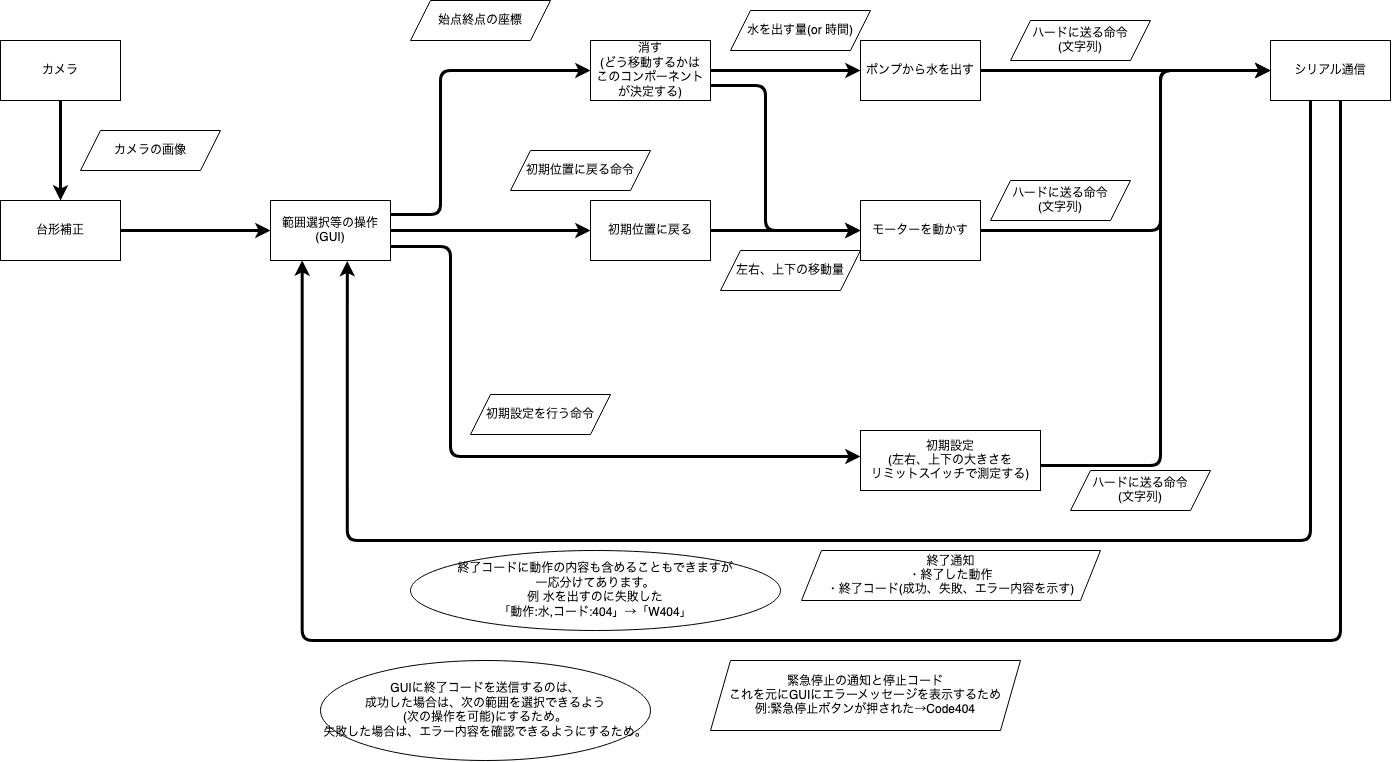

The diagram above was exported from draw.io. Its source (the exported page's mxGraphModel, read from the mxfile embedded in the PNG):
<mxGraphModel dx="1451" dy="880" grid="1" gridSize="10" guides="1" tooltips="1" connect="1" arrows="1" fold="1" page="1" pageScale="1" pageWidth="1169" pageHeight="827" background="#ffffff" math="0" shadow="0">
  <root>
    <mxCell id="0" />
    <mxCell id="1" parent="0" />
    <mxCell id="Miv7_ATWJTTuSJiz6E9R-8" value="" style="edgeStyle=orthogonalEdgeStyle;rounded=1;orthogonalLoop=1;jettySize=auto;html=1;strokeWidth=3;entryX=0;entryY=0.5;entryDx=0;entryDy=0;exitX=0.995;exitY=0.501;exitDx=0;exitDy=0;exitPerimeter=0;" parent="1" source="Kj2kQeRDL20CV-8xNJAQ-1" target="Miv7_ATWJTTuSJiz6E9R-2" edge="1">
      <mxGeometry relative="1" as="geometry">
        <Array as="points" />
      </mxGeometry>
    </mxCell>
    <mxCell id="Kj2kQeRDL20CV-8xNJAQ-2" value="" style="edgeStyle=orthogonalEdgeStyle;rounded=0;orthogonalLoop=1;jettySize=auto;html=1;strokeWidth=3;" edge="1" parent="1" source="Miv7_ATWJTTuSJiz6E9R-1" target="Kj2kQeRDL20CV-8xNJAQ-1">
      <mxGeometry relative="1" as="geometry" />
    </mxCell>
    <mxCell id="Miv7_ATWJTTuSJiz6E9R-1" value="カメラ" style="rounded=0;whiteSpace=wrap;html=1;" parent="1" vertex="1">
      <mxGeometry x="40" y="60" width="120" height="60" as="geometry" />
    </mxCell>
    <mxCell id="Miv7_ATWJTTuSJiz6E9R-11" value="" style="edgeStyle=orthogonalEdgeStyle;rounded=1;orthogonalLoop=1;jettySize=auto;html=1;strokeWidth=3;entryX=0;entryY=0.5;entryDx=0;entryDy=0;" parent="1" target="Miv7_ATWJTTuSJiz6E9R-10" edge="1">
      <mxGeometry relative="1" as="geometry">
        <Array as="points">
          <mxPoint x="480" y="234" />
          <mxPoint x="480" y="90" />
        </Array>
        <mxPoint x="430" y="234" as="sourcePoint" />
        <mxPoint x="630" y="74" as="targetPoint" />
      </mxGeometry>
    </mxCell>
    <mxCell id="Miv7_ATWJTTuSJiz6E9R-14" style="edgeStyle=orthogonalEdgeStyle;rounded=1;orthogonalLoop=1;jettySize=auto;html=1;entryX=0;entryY=0.5;entryDx=0;entryDy=0;strokeWidth=3;" parent="1" source="Miv7_ATWJTTuSJiz6E9R-2" target="Miv7_ATWJTTuSJiz6E9R-13" edge="1">
      <mxGeometry relative="1" as="geometry" />
    </mxCell>
    <mxCell id="Miv7_ATWJTTuSJiz6E9R-31" style="edgeStyle=orthogonalEdgeStyle;rounded=1;orthogonalLoop=1;jettySize=auto;html=1;entryX=0;entryY=0.5;entryDx=0;entryDy=0;strokeWidth=3;exitX=0.996;exitY=0.833;exitDx=0;exitDy=0;exitPerimeter=0;" parent="1" edge="1">
      <mxGeometry relative="1" as="geometry">
        <mxPoint x="429.52" y="265.98" as="sourcePoint" />
        <mxPoint x="900" y="476" as="targetPoint" />
        <Array as="points">
          <mxPoint x="490" y="266" />
          <mxPoint x="490" y="476" />
        </Array>
      </mxGeometry>
    </mxCell>
    <mxCell id="Miv7_ATWJTTuSJiz6E9R-2" value="&lt;div&gt;範囲選択等の操作&lt;/div&gt;&lt;div&gt;(GUI)&lt;br&gt;&lt;/div&gt;" style="rounded=0;whiteSpace=wrap;html=1;" parent="1" vertex="1">
      <mxGeometry x="310" y="220" width="120" height="60" as="geometry" />
    </mxCell>
    <mxCell id="Miv7_ATWJTTuSJiz6E9R-7" value="カメラの画像" style="shape=parallelogram;perimeter=parallelogramPerimeter;whiteSpace=wrap;html=1;fixedSize=1;" parent="1" vertex="1">
      <mxGeometry x="120" y="150" width="140" height="40" as="geometry" />
    </mxCell>
    <mxCell id="Miv7_ATWJTTuSJiz6E9R-16" value="" style="edgeStyle=orthogonalEdgeStyle;rounded=1;orthogonalLoop=1;jettySize=auto;html=1;strokeWidth=3;entryX=0;entryY=0.5;entryDx=0;entryDy=0;exitX=1;exitY=0.75;exitDx=0;exitDy=0;" parent="1" source="Miv7_ATWJTTuSJiz6E9R-10" target="Miv7_ATWJTTuSJiz6E9R-15" edge="1">
      <mxGeometry relative="1" as="geometry">
        <Array as="points">
          <mxPoint x="805" y="105" />
          <mxPoint x="805" y="250" />
        </Array>
      </mxGeometry>
    </mxCell>
    <mxCell id="Miv7_ATWJTTuSJiz6E9R-19" style="edgeStyle=orthogonalEdgeStyle;rounded=1;orthogonalLoop=1;jettySize=auto;html=1;entryX=0;entryY=0.5;entryDx=0;entryDy=0;strokeWidth=3;" parent="1" source="Miv7_ATWJTTuSJiz6E9R-10" target="Miv7_ATWJTTuSJiz6E9R-18" edge="1">
      <mxGeometry relative="1" as="geometry" />
    </mxCell>
    <mxCell id="Miv7_ATWJTTuSJiz6E9R-10" value="消す&lt;br&gt;(どう移動するかは&lt;br&gt;このコンポーネントが決定する)" style="rounded=0;whiteSpace=wrap;html=1;" parent="1" vertex="1">
      <mxGeometry x="630" y="60" width="120" height="60" as="geometry" />
    </mxCell>
    <mxCell id="Miv7_ATWJTTuSJiz6E9R-12" value="始点終点の座標" style="shape=parallelogram;perimeter=parallelogramPerimeter;whiteSpace=wrap;html=1;fixedSize=1;" parent="1" vertex="1">
      <mxGeometry x="450" y="20" width="140" height="40" as="geometry" />
    </mxCell>
    <mxCell id="Miv7_ATWJTTuSJiz6E9R-17" style="edgeStyle=orthogonalEdgeStyle;rounded=1;orthogonalLoop=1;jettySize=auto;html=1;entryX=0;entryY=0.5;entryDx=0;entryDy=0;strokeWidth=3;" parent="1" source="Miv7_ATWJTTuSJiz6E9R-13" target="Miv7_ATWJTTuSJiz6E9R-15" edge="1">
      <mxGeometry relative="1" as="geometry" />
    </mxCell>
    <mxCell id="Miv7_ATWJTTuSJiz6E9R-13" value="初期位置に戻る" style="rounded=0;whiteSpace=wrap;html=1;" parent="1" vertex="1">
      <mxGeometry x="630" y="220" width="120" height="60" as="geometry" />
    </mxCell>
    <mxCell id="Miv7_ATWJTTuSJiz6E9R-22" style="edgeStyle=orthogonalEdgeStyle;rounded=1;orthogonalLoop=1;jettySize=auto;html=1;entryX=0;entryY=0.5;entryDx=0;entryDy=0;strokeWidth=3;" parent="1" source="Miv7_ATWJTTuSJiz6E9R-15" target="Miv7_ATWJTTuSJiz6E9R-20" edge="1">
      <mxGeometry relative="1" as="geometry">
        <Array as="points">
          <mxPoint x="1200" y="250" />
          <mxPoint x="1200" y="90" />
        </Array>
      </mxGeometry>
    </mxCell>
    <mxCell id="Miv7_ATWJTTuSJiz6E9R-15" value="モーターを動かす" style="rounded=0;whiteSpace=wrap;html=1;" parent="1" vertex="1">
      <mxGeometry x="900" y="220" width="120" height="60" as="geometry" />
    </mxCell>
    <mxCell id="Miv7_ATWJTTuSJiz6E9R-21" value="" style="edgeStyle=orthogonalEdgeStyle;rounded=1;orthogonalLoop=1;jettySize=auto;html=1;strokeWidth=3;" parent="1" source="Miv7_ATWJTTuSJiz6E9R-18" target="Miv7_ATWJTTuSJiz6E9R-20" edge="1">
      <mxGeometry relative="1" as="geometry" />
    </mxCell>
    <mxCell id="Miv7_ATWJTTuSJiz6E9R-18" value="ポンプから水を出す" style="rounded=0;whiteSpace=wrap;html=1;" parent="1" vertex="1">
      <mxGeometry x="900" y="60" width="120" height="60" as="geometry" />
    </mxCell>
    <mxCell id="6ZpZtel-HEJMZH2CMG5R-1" style="edgeStyle=orthogonalEdgeStyle;rounded=1;orthogonalLoop=1;jettySize=auto;html=1;entryX=0.64;entryY=1.008;entryDx=0;entryDy=0;entryPerimeter=0;strokeWidth=3;" parent="1" source="Miv7_ATWJTTuSJiz6E9R-20" target="Miv7_ATWJTTuSJiz6E9R-2" edge="1">
      <mxGeometry relative="1" as="geometry">
        <Array as="points">
          <mxPoint x="1350" y="560" />
          <mxPoint x="387" y="560" />
        </Array>
      </mxGeometry>
    </mxCell>
    <mxCell id="F6zvZ0PmrAOnvl_7f5xp-3" style="edgeStyle=orthogonalEdgeStyle;rounded=1;orthogonalLoop=1;jettySize=auto;html=1;strokeWidth=3;entryX=0.264;entryY=0.999;entryDx=0;entryDy=0;entryPerimeter=0;" parent="1" source="Miv7_ATWJTTuSJiz6E9R-20" edge="1" target="Miv7_ATWJTTuSJiz6E9R-2">
      <mxGeometry relative="1" as="geometry">
        <mxPoint x="340" y="120" as="targetPoint" />
        <Array as="points">
          <mxPoint x="1380" y="660" />
          <mxPoint x="342" y="660" />
        </Array>
      </mxGeometry>
    </mxCell>
    <mxCell id="Miv7_ATWJTTuSJiz6E9R-20" value="シリアル通信" style="rounded=0;whiteSpace=wrap;html=1;" parent="1" vertex="1">
      <mxGeometry x="1310" y="60" width="120" height="60" as="geometry" />
    </mxCell>
    <mxCell id="Miv7_ATWJTTuSJiz6E9R-25" value="水を出す量(or 時間)" style="shape=parallelogram;perimeter=parallelogramPerimeter;whiteSpace=wrap;html=1;fixedSize=1;" parent="1" vertex="1">
      <mxGeometry x="770" y="30" width="140" height="40" as="geometry" />
    </mxCell>
    <mxCell id="Miv7_ATWJTTuSJiz6E9R-26" value="左右、上下の移動量" style="shape=parallelogram;perimeter=parallelogramPerimeter;whiteSpace=wrap;html=1;fixedSize=1;" parent="1" vertex="1">
      <mxGeometry x="760" y="270" width="140" height="40" as="geometry" />
    </mxCell>
    <mxCell id="Miv7_ATWJTTuSJiz6E9R-27" value="&lt;div&gt;ハードに送る命令&lt;/div&gt;&lt;div&gt;(文字列)&lt;/div&gt;" style="shape=parallelogram;perimeter=parallelogramPerimeter;whiteSpace=wrap;html=1;fixedSize=1;" parent="1" vertex="1">
      <mxGeometry x="1050" y="40" width="140" height="40" as="geometry" />
    </mxCell>
    <mxCell id="Miv7_ATWJTTuSJiz6E9R-32" style="edgeStyle=orthogonalEdgeStyle;rounded=1;orthogonalLoop=1;jettySize=auto;html=1;entryX=0;entryY=0.5;entryDx=0;entryDy=0;strokeWidth=3;" parent="1" target="Miv7_ATWJTTuSJiz6E9R-20" edge="1">
      <mxGeometry relative="1" as="geometry">
        <mxPoint x="1075" y="485.0000000000002" as="sourcePoint" />
        <mxPoint x="1305" y="90" as="targetPoint" />
        <Array as="points">
          <mxPoint x="1200" y="485" />
          <mxPoint x="1200" y="90" />
        </Array>
      </mxGeometry>
    </mxCell>
    <mxCell id="Miv7_ATWJTTuSJiz6E9R-29" value="&lt;div&gt;初期設定&lt;/div&gt;&lt;div&gt;(左右、上下の大きさを&lt;br&gt;リミットスイッチで測定する)&lt;br&gt;&lt;/div&gt;" style="rounded=0;whiteSpace=wrap;html=1;" parent="1" vertex="1">
      <mxGeometry x="900" y="450" width="180" height="60" as="geometry" />
    </mxCell>
    <mxCell id="Miv7_ATWJTTuSJiz6E9R-36" value="&lt;div&gt;ハードに送る命令&lt;/div&gt;&lt;div&gt;(文字列)&lt;/div&gt;" style="shape=parallelogram;perimeter=parallelogramPerimeter;whiteSpace=wrap;html=1;fixedSize=1;" parent="1" vertex="1">
      <mxGeometry x="1030" y="200" width="140" height="40" as="geometry" />
    </mxCell>
    <mxCell id="Miv7_ATWJTTuSJiz6E9R-38" value="&lt;div&gt;ハードに送る命令&lt;/div&gt;&lt;div&gt;(文字列)&lt;/div&gt;" style="shape=parallelogram;perimeter=parallelogramPerimeter;whiteSpace=wrap;html=1;fixedSize=1;" parent="1" vertex="1">
      <mxGeometry x="1110" y="490" width="140" height="40" as="geometry" />
    </mxCell>
    <mxCell id="6ZpZtel-HEJMZH2CMG5R-2" value="終了通知&lt;br&gt;&lt;div&gt;・終了した動作&lt;/div&gt;&lt;div&gt;・終了コード(成功、失敗、エラー内容を示す)&lt;/div&gt;" style="shape=parallelogram;perimeter=parallelogramPerimeter;whiteSpace=wrap;html=1;fixedSize=1;" parent="1" vertex="1">
      <mxGeometry x="841" y="570" width="299" height="50" as="geometry" />
    </mxCell>
    <mxCell id="F6zvZ0PmrAOnvl_7f5xp-4" value="&lt;div&gt;緊急停止の通知と停止コード&lt;br&gt;これを元にGUIにエラーメッセージを表示するため&lt;br&gt;&lt;/div&gt;&lt;div&gt;例:緊急停止ボタンが押された→Code404&lt;br&gt;&lt;/div&gt;" style="shape=parallelogram;perimeter=parallelogramPerimeter;whiteSpace=wrap;html=1;fixedSize=1;" parent="1" vertex="1">
      <mxGeometry x="750" y="680" width="310" height="70" as="geometry" />
    </mxCell>
    <mxCell id="F6zvZ0PmrAOnvl_7f5xp-7" value="初期設定を行う命令" style="shape=parallelogram;perimeter=parallelogramPerimeter;whiteSpace=wrap;html=1;fixedSize=1;" parent="1" vertex="1">
      <mxGeometry x="510" y="414" width="140" height="40" as="geometry" />
    </mxCell>
    <mxCell id="F6zvZ0PmrAOnvl_7f5xp-8" value="初期位置に戻る命令" style="shape=parallelogram;perimeter=parallelogramPerimeter;whiteSpace=wrap;html=1;fixedSize=1;" parent="1" vertex="1">
      <mxGeometry x="550" y="170" width="140" height="40" as="geometry" />
    </mxCell>
    <mxCell id="F6zvZ0PmrAOnvl_7f5xp-9" value="&lt;div&gt;GUIに終了コードを送信するのは、&lt;br&gt;成功した場合は、次の範囲を選択できるよう&lt;br&gt;(次の操作を可能)にするため。&lt;br&gt;失敗した場合は、エラー内容を確認できるようにするため。&lt;/div&gt;" style="ellipse;whiteSpace=wrap;html=1;" parent="1" vertex="1">
      <mxGeometry x="360" y="680" width="330" height="100" as="geometry" />
    </mxCell>
    <mxCell id="F6zvZ0PmrAOnvl_7f5xp-10" value="終了コードに動作の内容も含めることもできますが&lt;br&gt;&lt;div&gt;一応分けてあります。&lt;/div&gt;&lt;div&gt;例 水を出すのに失敗した&lt;/div&gt;&lt;div&gt;「動作:水,コード:404」→「W404」&lt;br&gt;&lt;/div&gt;" style="ellipse;whiteSpace=wrap;html=1;" parent="1" vertex="1">
      <mxGeometry x="450" y="570" width="370" height="80" as="geometry" />
    </mxCell>
    <mxCell id="Kj2kQeRDL20CV-8xNJAQ-1" value="台形補正" style="rounded=0;whiteSpace=wrap;html=1;" vertex="1" parent="1">
      <mxGeometry x="40" y="220" width="120" height="60" as="geometry" />
    </mxCell>
  </root>
</mxGraphModel>